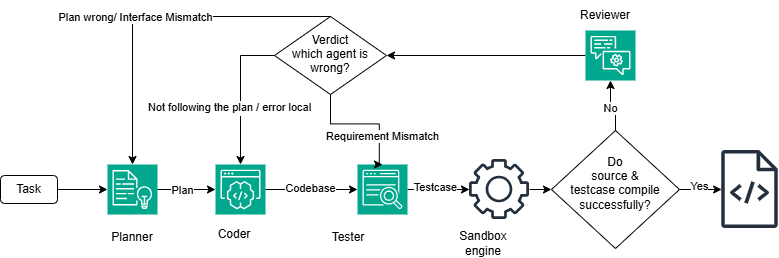

The diagram above was exported from draw.io. Its source (the exported page's mxGraphModel, read from the mxfile embedded in the PNG):
<mxGraphModel dx="1030" dy="562" grid="0" gridSize="10" guides="1" tooltips="1" connect="1" arrows="1" fold="1" page="1" pageScale="1" pageWidth="827" pageHeight="1169" math="0" shadow="0">
  <root>
    <mxCell id="0" />
    <mxCell id="1" parent="0" />
    <mxCell id="8NWpcSzs6ABLfV8tg3pB-1" parent="1" style="sketch=0;points=[[0,0,0],[0.25,0,0],[0.5,0,0],[0.75,0,0],[1,0,0],[0,1,0],[0.25,1,0],[0.5,1,0],[0.75,1,0],[1,1,0],[0,0.25,0],[0,0.5,0],[0,0.75,0],[1,0.25,0],[1,0.5,0],[1,0.75,0]];outlineConnect=0;fontColor=#232F3E;fillColor=#01A88D;strokeColor=#ffffff;dashed=0;verticalLabelPosition=bottom;verticalAlign=top;align=center;html=1;fontSize=12;fontStyle=0;aspect=fixed;shape=mxgraph.aws4.resourceIcon;resIcon=mxgraph.aws4.comprehend;" value="" vertex="1">
      <mxGeometry height="50" width="50" x="119" y="180" as="geometry" />
    </mxCell>
    <mxCell id="Cza-6C5UVnyyo5E2w-tp-7" edge="1" parent="1" source="8NWpcSzs6ABLfV8tg3pB-3" style="edgeStyle=orthogonalEdgeStyle;rounded=0;orthogonalLoop=1;jettySize=auto;html=1;exitX=1;exitY=0.5;exitDx=0;exitDy=0;exitPerimeter=0;" target="Cza-6C5UVnyyo5E2w-tp-11">
      <mxGeometry relative="1" as="geometry">
        <mxPoint x="460" y="205" as="targetPoint" />
      </mxGeometry>
    </mxCell>
    <mxCell id="Cza-6C5UVnyyo5E2w-tp-39" connectable="0" parent="Cza-6C5UVnyyo5E2w-tp-7" style="edgeLabel;html=1;align=center;verticalAlign=middle;resizable=0;points=[];" value="Testcase" vertex="1">
      <mxGeometry relative="1" x="-0.0732" y="2" as="geometry">
        <mxPoint x="-2" y="-1" as="offset" />
      </mxGeometry>
    </mxCell>
    <mxCell id="8NWpcSzs6ABLfV8tg3pB-3" parent="1" style="sketch=0;points=[[0,0,0],[0.25,0,0],[0.5,0,0],[0.75,0,0],[1,0,0],[0,1,0],[0.25,1,0],[0.5,1,0],[0.75,1,0],[1,1,0],[0,0.25,0],[0,0.5,0],[0,0.75,0],[1,0.25,0],[1,0.5,0],[1,0.75,0]];outlineConnect=0;fontColor=#232F3E;fillColor=#01A88D;strokeColor=#ffffff;dashed=0;verticalLabelPosition=bottom;verticalAlign=top;align=center;html=1;fontSize=12;fontStyle=0;aspect=fixed;shape=mxgraph.aws4.resourceIcon;resIcon=mxgraph.aws4.kendra;" value="" vertex="1">
      <mxGeometry height="50" width="50" x="369" y="180" as="geometry" />
    </mxCell>
    <mxCell id="Cza-6C5UVnyyo5E2w-tp-14" edge="1" parent="1" source="8NWpcSzs6ABLfV8tg3pB-4" style="edgeStyle=orthogonalEdgeStyle;rounded=0;orthogonalLoop=1;jettySize=auto;html=1;exitX=0;exitY=0.5;exitDx=0;exitDy=0;exitPerimeter=0;entryX=1;entryY=0.5;entryDx=0;entryDy=0;" target="Cza-6C5UVnyyo5E2w-tp-13">
      <mxGeometry relative="1" as="geometry" />
    </mxCell>
    <mxCell id="8NWpcSzs6ABLfV8tg3pB-4" parent="1" style="sketch=0;points=[[0,0,0],[0.25,0,0],[0.5,0,0],[0.75,0,0],[1,0,0],[0,1,0],[0.25,1,0],[0.5,1,0],[0.75,1,0],[1,1,0],[0,0.25,0],[0,0.5,0],[0,0.75,0],[1,0.25,0],[1,0.5,0],[1,0.75,0]];outlineConnect=0;fontColor=#232F3E;fillColor=#01A88D;strokeColor=#ffffff;dashed=0;verticalLabelPosition=bottom;verticalAlign=top;align=center;html=1;fontSize=12;fontStyle=0;aspect=fixed;shape=mxgraph.aws4.resourceIcon;resIcon=mxgraph.aws4.lex;" value="" vertex="1">
      <mxGeometry height="50" width="50" x="597" y="46" as="geometry" />
    </mxCell>
    <mxCell id="8NWpcSzs6ABLfV8tg3pB-5" parent="1" style="sketch=0;points=[[0,0,0],[0.25,0,0],[0.5,0,0],[0.75,0,0],[1,0,0],[0,1,0],[0.25,1,0],[0.5,1,0],[0.75,1,0],[1,1,0],[0,0.25,0],[0,0.5,0],[0,0.75,0],[1,0.25,0],[1,0.5,0],[1,0.75,0]];outlineConnect=0;fontColor=#232F3E;fillColor=#01A88D;strokeColor=#ffffff;dashed=0;verticalLabelPosition=bottom;verticalAlign=top;align=center;html=1;fontSize=12;fontStyle=0;aspect=fixed;shape=mxgraph.aws4.resourceIcon;resIcon=mxgraph.aws4.codewhisperer;" value="" vertex="1">
      <mxGeometry height="50" width="50" x="227" y="180" as="geometry" />
    </mxCell>
    <mxCell id="8NWpcSzs6ABLfV8tg3pB-7" edge="1" parent="1" source="8NWpcSzs6ABLfV8tg3pB-1" style="edgeStyle=orthogonalEdgeStyle;rounded=0;orthogonalLoop=1;jettySize=auto;html=1;exitX=1;exitY=0.5;exitDx=0;exitDy=0;exitPerimeter=0;entryX=0;entryY=0.5;entryDx=0;entryDy=0;entryPerimeter=0;" target="8NWpcSzs6ABLfV8tg3pB-5">
      <mxGeometry relative="1" as="geometry" />
    </mxCell>
    <mxCell id="Cza-6C5UVnyyo5E2w-tp-37" connectable="0" parent="8NWpcSzs6ABLfV8tg3pB-7" style="edgeLabel;html=1;align=center;verticalAlign=middle;resizable=0;points=[];" value="Plan" vertex="1">
      <mxGeometry relative="1" x="0.069" y="1" as="geometry">
        <mxPoint x="-7" y="1" as="offset" />
      </mxGeometry>
    </mxCell>
    <mxCell id="8NWpcSzs6ABLfV8tg3pB-9" edge="1" parent="1" source="8NWpcSzs6ABLfV8tg3pB-5" style="edgeStyle=orthogonalEdgeStyle;rounded=0;orthogonalLoop=1;jettySize=auto;html=1;exitX=1;exitY=0.5;exitDx=0;exitDy=0;exitPerimeter=0;entryX=0;entryY=0.5;entryDx=0;entryDy=0;entryPerimeter=0;" target="8NWpcSzs6ABLfV8tg3pB-3">
      <mxGeometry relative="1" as="geometry" />
    </mxCell>
    <mxCell id="Cza-6C5UVnyyo5E2w-tp-38" connectable="0" parent="8NWpcSzs6ABLfV8tg3pB-9" style="edgeLabel;html=1;align=center;verticalAlign=middle;resizable=0;points=[];" value="Codebase" vertex="1">
      <mxGeometry relative="1" x="-0.3448" y="2" as="geometry">
        <mxPoint x="14" as="offset" />
      </mxGeometry>
    </mxCell>
    <mxCell id="6chq9qCa3R_dSYYYeg60-2" parent="1" style="sketch=0;outlineConnect=0;fontColor=#232F3E;gradientColor=none;fillColor=#232F3D;strokeColor=none;dashed=0;verticalLabelPosition=bottom;verticalAlign=top;align=center;html=1;fontSize=12;fontStyle=0;aspect=fixed;pointerEvents=1;shape=mxgraph.aws4.source_code;" value="" vertex="1">
      <mxGeometry height="78" width="57" x="733" y="166" as="geometry" />
    </mxCell>
    <mxCell id="Cza-6C5UVnyyo5E2w-tp-2" parent="1" style="text;html=1;whiteSpace=wrap;strokeColor=none;fillColor=none;align=center;verticalAlign=middle;rounded=0;" value="Coder" vertex="1">
      <mxGeometry height="30" width="60" x="216" y="235" as="geometry" />
    </mxCell>
    <mxCell id="Cza-6C5UVnyyo5E2w-tp-3" parent="1" style="text;html=1;whiteSpace=wrap;strokeColor=none;fillColor=none;align=center;verticalAlign=middle;rounded=0;" value="Planner" vertex="1">
      <mxGeometry height="30" width="60" x="114" y="238" as="geometry" />
    </mxCell>
    <mxCell id="Cza-6C5UVnyyo5E2w-tp-4" parent="1" style="text;html=1;whiteSpace=wrap;strokeColor=none;fillColor=none;align=center;verticalAlign=middle;rounded=0;" value="Tester" vertex="1">
      <mxGeometry height="30" width="60" x="330" y="238" as="geometry" />
    </mxCell>
    <mxCell id="Cza-6C5UVnyyo5E2w-tp-6" parent="1" style="text;html=1;whiteSpace=wrap;strokeColor=none;fillColor=none;align=center;verticalAlign=middle;rounded=0;" value="Reviewer" vertex="1">
      <mxGeometry height="30" width="60" x="587" y="16" as="geometry" />
    </mxCell>
    <mxCell id="Cza-6C5UVnyyo5E2w-tp-31" edge="1" parent="1" source="Cza-6C5UVnyyo5E2w-tp-11" style="edgeStyle=orthogonalEdgeStyle;rounded=0;orthogonalLoop=1;jettySize=auto;html=1;entryX=0;entryY=0.5;entryDx=0;entryDy=0;" target="Cza-6C5UVnyyo5E2w-tp-30">
      <mxGeometry relative="1" as="geometry" />
    </mxCell>
    <mxCell id="Cza-6C5UVnyyo5E2w-tp-11" parent="1" style="sketch=0;outlineConnect=0;fontColor=#232F3E;gradientColor=none;fillColor=#232F3D;strokeColor=none;dashed=0;verticalLabelPosition=bottom;verticalAlign=top;align=center;html=1;fontSize=12;fontStyle=0;aspect=fixed;pointerEvents=1;shape=mxgraph.aws4.gear;" value="" vertex="1">
      <mxGeometry height="60" width="60" x="481" y="175" as="geometry" />
    </mxCell>
    <mxCell id="Cza-6C5UVnyyo5E2w-tp-12" parent="1" style="text;html=1;whiteSpace=wrap;strokeColor=none;fillColor=none;align=center;verticalAlign=middle;rounded=0;" value="Sandbox engine" vertex="1">
      <mxGeometry height="30" width="60" x="465" y="244" as="geometry" />
    </mxCell>
    <mxCell id="Cza-6C5UVnyyo5E2w-tp-15" edge="1" parent="1" source="Cza-6C5UVnyyo5E2w-tp-13" style="edgeStyle=orthogonalEdgeStyle;rounded=0;orthogonalLoop=1;jettySize=auto;html=1;exitX=0;exitY=0.5;exitDx=0;exitDy=0;entryX=0.5;entryY=0;entryDx=0;entryDy=0;entryPerimeter=0;" target="8NWpcSzs6ABLfV8tg3pB-5">
      <mxGeometry relative="1" as="geometry">
        <mxPoint x="87.60000610351562" y="80" as="targetPoint" />
      </mxGeometry>
    </mxCell>
    <mxCell id="Cza-6C5UVnyyo5E2w-tp-26" connectable="0" parent="Cza-6C5UVnyyo5E2w-tp-15" style="edgeLabel;html=1;align=center;verticalAlign=middle;resizable=0;points=[];" value="Text" vertex="1">
      <mxGeometry relative="1" x="0.2196" y="-2" as="geometry">
        <mxPoint as="offset" />
      </mxGeometry>
    </mxCell>
    <mxCell id="Cza-6C5UVnyyo5E2w-tp-27" connectable="0" parent="Cza-6C5UVnyyo5E2w-tp-15" style="edgeLabel;html=1;align=center;verticalAlign=middle;resizable=0;points=[];" value="Not following the plan / error local" vertex="1">
      <mxGeometry relative="1" x="0.2056" y="-4" as="geometry">
        <mxPoint x="-8" y="-1" as="offset" />
      </mxGeometry>
    </mxCell>
    <mxCell id="Cza-6C5UVnyyo5E2w-tp-18" edge="1" parent="1" source="Cza-6C5UVnyyo5E2w-tp-13" style="edgeStyle=orthogonalEdgeStyle;rounded=0;orthogonalLoop=1;jettySize=auto;html=1;exitX=0.5;exitY=0;exitDx=0;exitDy=0;entryX=0.5;entryY=0;entryDx=0;entryDy=0;entryPerimeter=0;" target="8NWpcSzs6ABLfV8tg3pB-1">
      <mxGeometry relative="1" as="geometry">
        <Array as="points">
          <mxPoint x="144" y="32" />
        </Array>
        <mxPoint x="85.2" y="40.2" as="targetPoint" />
      </mxGeometry>
    </mxCell>
    <mxCell id="Cza-6C5UVnyyo5E2w-tp-25" connectable="0" parent="Cza-6C5UVnyyo5E2w-tp-18" style="edgeLabel;html=1;align=center;verticalAlign=middle;resizable=0;points=[];" value="Plan wrong/ Interface Mismatch" vertex="1">
      <mxGeometry relative="1" x="0.0867" as="geometry">
        <mxPoint x="-8" as="offset" />
      </mxGeometry>
    </mxCell>
    <mxCell id="Cza-6C5UVnyyo5E2w-tp-13" parent="1" style="rhombus;whiteSpace=wrap;html=1;shapeInside=1;" value="Verdict which agent is wrong?" vertex="1">
      <mxGeometry height="78" width="112" x="286" y="32" as="geometry" />
    </mxCell>
    <mxCell id="Cza-6C5UVnyyo5E2w-tp-22" edge="1" parent="1" source="Cza-6C5UVnyyo5E2w-tp-13" style="edgeStyle=orthogonalEdgeStyle;rounded=0;orthogonalLoop=1;jettySize=auto;html=1;exitX=0.5;exitY=1;exitDx=0;exitDy=0;entryX=0.5;entryY=0;entryDx=0;entryDy=0;entryPerimeter=0;" target="8NWpcSzs6ABLfV8tg3pB-3">
      <mxGeometry relative="1" as="geometry">
        <Array as="points">
          <mxPoint x="342" y="139.4" />
          <mxPoint x="390.8" y="139.4" />
          <mxPoint x="390.8" y="180" />
        </Array>
      </mxGeometry>
    </mxCell>
    <mxCell id="Cza-6C5UVnyyo5E2w-tp-28" connectable="0" parent="Cza-6C5UVnyyo5E2w-tp-22" style="edgeLabel;html=1;align=center;verticalAlign=middle;resizable=0;points=[];" value="Requirement Mismatch" vertex="1">
      <mxGeometry relative="1" x="-0.4273" y="1" as="geometry">
        <mxPoint x="46" y="13" as="offset" />
      </mxGeometry>
    </mxCell>
    <mxCell id="Cza-6C5UVnyyo5E2w-tp-23" parent="1" style="rounded=1;whiteSpace=wrap;html=1;" value="Task" vertex="1">
      <mxGeometry height="28" width="57" x="12" y="191" as="geometry" />
    </mxCell>
    <mxCell id="Cza-6C5UVnyyo5E2w-tp-24" edge="1" parent="1" source="Cza-6C5UVnyyo5E2w-tp-23" style="edgeStyle=orthogonalEdgeStyle;rounded=0;orthogonalLoop=1;jettySize=auto;html=1;entryX=0;entryY=0.5;entryDx=0;entryDy=0;entryPerimeter=0;" target="8NWpcSzs6ABLfV8tg3pB-1">
      <mxGeometry relative="1" as="geometry" />
    </mxCell>
    <mxCell id="Cza-6C5UVnyyo5E2w-tp-35" edge="1" parent="1" source="Cza-6C5UVnyyo5E2w-tp-30" style="edgeStyle=orthogonalEdgeStyle;rounded=0;orthogonalLoop=1;jettySize=auto;html=1;exitX=1;exitY=0.5;exitDx=0;exitDy=0;" target="6chq9qCa3R_dSYYYeg60-2">
      <mxGeometry relative="1" as="geometry" />
    </mxCell>
    <mxCell id="Cza-6C5UVnyyo5E2w-tp-36" connectable="0" parent="Cza-6C5UVnyyo5E2w-tp-35" style="edgeLabel;html=1;align=center;verticalAlign=middle;resizable=0;points=[];" value="Yes" vertex="1">
      <mxGeometry relative="1" x="-0.0982" y="4" as="geometry">
        <mxPoint as="offset" />
      </mxGeometry>
    </mxCell>
    <mxCell id="Cza-6C5UVnyyo5E2w-tp-30" parent="1" style="rhombus;whiteSpace=wrap;html=1;shapeInside=1;" value="Do source &amp;amp; testcase compile successfully?" vertex="1">
      <mxGeometry height="118" width="128" x="563" y="146" as="geometry" />
    </mxCell>
    <mxCell id="Cza-6C5UVnyyo5E2w-tp-33" edge="1" parent="1" source="Cza-6C5UVnyyo5E2w-tp-30" style="edgeStyle=orthogonalEdgeStyle;rounded=0;orthogonalLoop=1;jettySize=auto;html=1;exitX=0.5;exitY=0;exitDx=0;exitDy=0;entryX=0.5;entryY=1;entryDx=0;entryDy=0;entryPerimeter=0;" target="8NWpcSzs6ABLfV8tg3pB-4">
      <mxGeometry relative="1" as="geometry" />
    </mxCell>
    <mxCell id="Cza-6C5UVnyyo5E2w-tp-34" connectable="0" parent="Cza-6C5UVnyyo5E2w-tp-33" style="edgeLabel;html=1;align=center;verticalAlign=middle;resizable=0;points=[];" value="No" vertex="1">
      <mxGeometry relative="1" x="0.0909" y="2" as="geometry">
        <mxPoint x="1" y="2" as="offset" />
      </mxGeometry>
    </mxCell>
  </root>
</mxGraphModel>